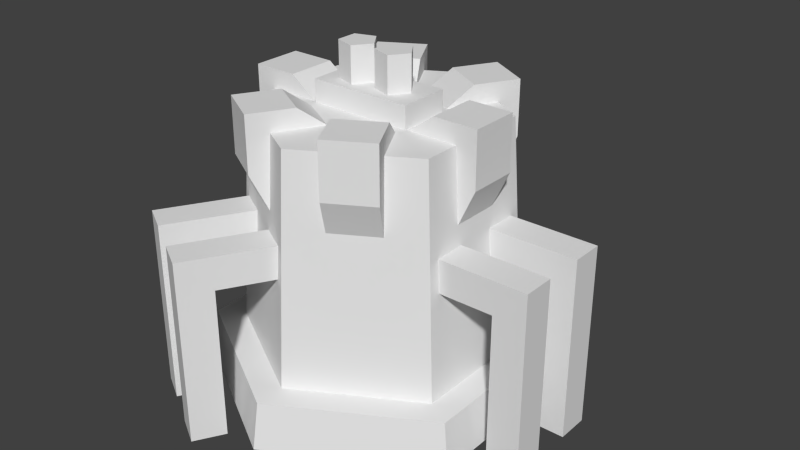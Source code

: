 # Source: euflstor.blend  (saved by Blender 2.63.0; exported with 4.5.12 LTS)
import bpy
from mathutils import Matrix  # noqa: F401  (used for matrix-valued properties, if any)

bpy.ops.wm.read_factory_settings(use_empty=True)
scene = bpy.context.scene
scene.name = 'Scene'

# ---- collections
col_collection_1 = bpy.data.collections.new('Collection 1'); scene.collection.children.link(col_collection_1)

# ---- world
world_world = bpy.data.worlds.new('World'); scene.world = world_world
world_world.color = (0.05088, 0.05088, 0.05088)
world_world.use_sun_shadow = False
world_world.sun_shadow_jitter_overblur = 0.0
world_world.cycles.sampling_method = 'MANUAL'
world_world.cycles.sample_map_resolution = 256

# ---- meshes
me_cube_009 = bpy.data.meshes.new('Cube.009')
me_cube_009.from_pydata([(-1.0, -3.256, -1.0), (-1.0, -1.256, -1.0), (2.724, -1.256, -1.0), (2.724, -3.256, -1.0), (-1.0, -3.256, 1.0), (-1.0, -1.256, 1.0), (2.724, -1.256, 1.0), (2.724, -3.256, 1.0), (4.761, -1.256, -1.0), (4.761, -3.256, -1.0), (4.761, -1.256, 1.0), (4.761, -3.256, 1.0), (2.724, -1.256, -10.28), (2.724, -3.256, -10.28), (4.761, -1.256, -10.28), (4.761, -3.256, -10.28), (-1.0, 3.256, -1.0), (-1.0, 1.256, -1.0), (2.724, 1.256, -1.0), (2.724, 3.256, -1.0), (-1.0, 3.256, 1.0), (-1.0, 1.256, 1.0), (2.724, 1.256, 1.0), (2.724, 3.256, 1.0), (4.761, 1.256, -1.0), (4.761, 3.256, -1.0), (4.761, 1.256, 1.0), (4.761, 3.256, 1.0), (2.724, 1.256, -10.28), (2.724, 3.256, -10.28), (4.761, 1.256, -10.28), (4.761, 3.256, -10.28)], [], [(10, 11, 9, 8), (5, 6, 2, 1), (6, 7, 11, 10), (7, 4, 0, 3), (0, 1, 2, 3), (7, 6, 5, 4), (7, 3, 9, 11), (10, 8, 2, 6), (13, 15, 9, 3), (15, 14, 8, 9), (14, 12, 2, 8), (3, 2, 12, 13), (26, 24, 25, 27), (21, 17, 18, 22), (22, 26, 27, 23), (23, 19, 16, 20), (16, 19, 18, 17), (23, 20, 21, 22), (23, 27, 25, 19), (26, 22, 18, 24), (29, 19, 25, 31), (31, 25, 24, 30), (30, 24, 18, 28), (19, 29, 28, 18)])
me_cube_009.use_remesh_preserve_volume = False
me_cube_009.use_remesh_preserve_attributes = False
me_cube_009.use_mirror_vertex_groups = False
me_cube_009.update()
me_cube_008 = bpy.data.meshes.new('Cube.008')
me_cube_008.from_pydata([(-1.0, -3.256, -1.0), (-1.0, -1.256, -1.0), (2.724, -1.256, -1.0), (2.724, -3.256, -1.0), (-1.0, -3.256, 1.0), (-1.0, -1.256, 1.0), (2.724, -1.256, 1.0), (2.724, -3.256, 1.0), (4.761, -1.256, -1.0), (4.761, -3.256, -1.0), (4.761, -1.256, 1.0), (4.761, -3.256, 1.0), (2.724, -1.256, -10.28), (2.724, -3.256, -10.28), (4.761, -1.256, -10.28), (4.761, -3.256, -10.28), (-1.0, 3.256, -1.0), (-1.0, 1.256, -1.0), (2.724, 1.256, -1.0), (2.724, 3.256, -1.0), (-1.0, 3.256, 1.0), (-1.0, 1.256, 1.0), (2.724, 1.256, 1.0), (2.724, 3.256, 1.0), (4.761, 1.256, -1.0), (4.761, 3.256, -1.0), (4.761, 1.256, 1.0), (4.761, 3.256, 1.0), (2.724, 1.256, -10.28), (2.724, 3.256, -10.28), (4.761, 1.256, -10.28), (4.761, 3.256, -10.28)], [], [(10, 11, 9, 8), (5, 6, 2, 1), (6, 7, 11, 10), (7, 4, 0, 3), (0, 1, 2, 3), (7, 6, 5, 4), (7, 3, 9, 11), (10, 8, 2, 6), (13, 15, 9, 3), (15, 14, 8, 9), (14, 12, 2, 8), (3, 2, 12, 13), (26, 24, 25, 27), (21, 17, 18, 22), (22, 26, 27, 23), (23, 19, 16, 20), (16, 19, 18, 17), (23, 20, 21, 22), (23, 27, 25, 19), (26, 22, 18, 24), (29, 19, 25, 31), (31, 25, 24, 30), (30, 24, 18, 28), (19, 29, 28, 18)])
me_cube_008.use_remesh_preserve_volume = False
me_cube_008.use_remesh_preserve_attributes = False
me_cube_008.use_mirror_vertex_groups = False
me_cube_008.update()
me_cube_007 = bpy.data.meshes.new('Cube.007')
me_cube_007.from_pydata([(-1.0, -3.256, -1.0), (-1.0, -1.256, -1.0), (2.724, -1.256, -1.0), (2.724, -3.256, -1.0), (-1.0, -3.256, 1.0), (-1.0, -1.256, 1.0), (2.724, -1.256, 1.0), (2.724, -3.256, 1.0), (4.761, -1.256, -1.0), (4.761, -3.256, -1.0), (4.761, -1.256, 1.0), (4.761, -3.256, 1.0), (2.724, -1.256, -10.28), (2.724, -3.256, -10.28), (4.761, -1.256, -10.28), (4.761, -3.256, -10.28), (-1.0, 3.256, -1.0), (-1.0, 1.256, -1.0), (2.724, 1.256, -1.0), (2.724, 3.256, -1.0), (-1.0, 3.256, 1.0), (-1.0, 1.256, 1.0), (2.724, 1.256, 1.0), (2.724, 3.256, 1.0), (4.761, 1.256, -1.0), (4.761, 3.256, -1.0), (4.761, 1.256, 1.0), (4.761, 3.256, 1.0), (2.724, 1.256, -10.28), (2.724, 3.256, -10.28), (4.761, 1.256, -10.28), (4.761, 3.256, -10.28)], [], [(10, 11, 9, 8), (5, 6, 2, 1), (6, 7, 11, 10), (7, 4, 0, 3), (0, 1, 2, 3), (7, 6, 5, 4), (7, 3, 9, 11), (10, 8, 2, 6), (13, 15, 9, 3), (15, 14, 8, 9), (14, 12, 2, 8), (3, 2, 12, 13), (26, 24, 25, 27), (21, 17, 18, 22), (22, 26, 27, 23), (23, 19, 16, 20), (16, 19, 18, 17), (23, 20, 21, 22), (23, 27, 25, 19), (26, 22, 18, 24), (29, 19, 25, 31), (31, 25, 24, 30), (30, 24, 18, 28), (19, 29, 28, 18)])
me_cube_007.use_remesh_preserve_volume = False
me_cube_007.use_remesh_preserve_attributes = False
me_cube_007.use_mirror_vertex_groups = False
me_cube_007.update()
me_cube_006 = bpy.data.meshes.new('Cube.006')
me_cube_006.from_pydata([(-1.0, -1.0, 0.1886), (-1.0, 1.0, 0.1886), (1.072, 1.0, 0.1886), (1.072, -1.0, 0.1886), (0.1034, -1.0, 1.0), (0.1034, 1.0, 1.0), (1.072, 1.0, 1.0), (1.072, -1.0, 1.0), (1.917, 1.0, 0.1886), (1.917, -1.0, 0.1886), (1.917, 1.0, 1.0), (1.917, -1.0, 1.0), (1.072, 1.0, -3.036), (1.072, -1.0, -3.036), (1.917, 1.0, -1.23), (1.917, -1.0, -1.23)], [], [(4, 5, 1, 0), (5, 6, 2, 1), (6, 7, 11, 10), (7, 4, 0, 3), (0, 1, 2, 3), (7, 6, 5, 4), (10, 11, 9, 8), (7, 3, 9, 11), (10, 8, 2, 6), (13, 15, 9, 3), (13, 12, 14, 15), (15, 14, 8, 9), (14, 12, 2, 8), (3, 2, 12, 13)])
me_cube_006.use_remesh_preserve_volume = False
me_cube_006.use_remesh_preserve_attributes = False
me_cube_006.use_mirror_vertex_groups = False
me_cube_006.update()
me_cube_004 = bpy.data.meshes.new('Cube.004')
me_cube_004.from_pydata([(-1.0, -1.0, 0.1886), (-1.0, 1.0, 0.1886), (1.072, 1.0, 0.1886), (1.072, -1.0, 0.1886), (0.1034, -1.0, 1.0), (0.1034, 1.0, 1.0), (1.072, 1.0, 1.0), (1.072, -1.0, 1.0), (1.917, 1.0, 0.1886), (1.917, -1.0, 0.1886), (1.917, 1.0, 1.0), (1.917, -1.0, 1.0), (1.072, 1.0, -3.036), (1.072, -1.0, -3.036), (1.917, 1.0, -1.23), (1.917, -1.0, -1.23)], [], [(4, 5, 1, 0), (5, 6, 2, 1), (6, 7, 11, 10), (7, 4, 0, 3), (0, 1, 2, 3), (7, 6, 5, 4), (10, 11, 9, 8), (7, 3, 9, 11), (10, 8, 2, 6), (13, 15, 9, 3), (13, 12, 14, 15), (15, 14, 8, 9), (14, 12, 2, 8), (3, 2, 12, 13)])
me_cube_004.use_remesh_preserve_volume = False
me_cube_004.use_remesh_preserve_attributes = False
me_cube_004.use_mirror_vertex_groups = False
me_cube_004.update()
me_cube_003 = bpy.data.meshes.new('Cube.003')
me_cube_003.from_pydata([(-1.0, -1.0, 0.1886), (-1.0, 1.0, 0.1886), (1.072, 1.0, 0.1886), (1.072, -1.0, 0.1886), (0.1034, -1.0, 1.0), (0.1034, 1.0, 1.0), (1.072, 1.0, 1.0), (1.072, -1.0, 1.0), (1.917, 1.0, 0.1886), (1.917, -1.0, 0.1886), (1.917, 1.0, 1.0), (1.917, -1.0, 1.0), (1.072, 1.0, -3.036), (1.072, -1.0, -3.036), (1.917, 1.0, -1.23), (1.917, -1.0, -1.23)], [], [(4, 5, 1, 0), (5, 6, 2, 1), (6, 7, 11, 10), (7, 4, 0, 3), (0, 1, 2, 3), (7, 6, 5, 4), (10, 11, 9, 8), (7, 3, 9, 11), (10, 8, 2, 6), (13, 15, 9, 3), (13, 12, 14, 15), (15, 14, 8, 9), (14, 12, 2, 8), (3, 2, 12, 13)])
me_cube_003.use_remesh_preserve_volume = False
me_cube_003.use_remesh_preserve_attributes = False
me_cube_003.use_mirror_vertex_groups = False
me_cube_003.update()
me_cube_002 = bpy.data.meshes.new('Cube.002')
me_cube_002.from_pydata([(-1.0, -1.0, 0.1886), (-1.0, 1.0, 0.1886), (1.072, 1.0, 0.1886), (1.072, -1.0, 0.1886), (0.1034, -1.0, 1.0), (0.1034, 1.0, 1.0), (1.072, 1.0, 1.0), (1.072, -1.0, 1.0), (1.917, 1.0, 0.1886), (1.917, -1.0, 0.1886), (1.917, 1.0, 1.0), (1.917, -1.0, 1.0), (1.072, 1.0, -3.036), (1.072, -1.0, -3.036), (1.917, 1.0, -1.23), (1.917, -1.0, -1.23)], [], [(4, 5, 1, 0), (5, 6, 2, 1), (6, 7, 11, 10), (7, 4, 0, 3), (0, 1, 2, 3), (7, 6, 5, 4), (10, 11, 9, 8), (7, 3, 9, 11), (10, 8, 2, 6), (13, 15, 9, 3), (13, 12, 14, 15), (15, 14, 8, 9), (14, 12, 2, 8), (3, 2, 12, 13)])
me_cube_002.use_remesh_preserve_volume = False
me_cube_002.use_remesh_preserve_attributes = False
me_cube_002.use_mirror_vertex_groups = False
me_cube_002.update()
me_cube_001 = bpy.data.meshes.new('Cube.001')
me_cube_001.from_pydata([(-1.0, -1.0, 0.1886), (-1.0, 1.0, 0.1886), (1.072, 1.0, 0.1886), (1.072, -1.0, 0.1886), (0.1034, -1.0, 1.0), (0.1034, 1.0, 1.0), (1.072, 1.0, 1.0), (1.072, -1.0, 1.0), (1.917, 1.0, 0.1886), (1.917, -1.0, 0.1886), (1.917, 1.0, 1.0), (1.917, -1.0, 1.0), (1.072, 1.0, -3.036), (1.072, -1.0, -3.036), (1.917, 1.0, -1.23), (1.917, -1.0, -1.23)], [], [(4, 5, 1, 0), (5, 6, 2, 1), (6, 7, 11, 10), (7, 4, 0, 3), (0, 1, 2, 3), (7, 6, 5, 4), (10, 11, 9, 8), (7, 3, 9, 11), (10, 8, 2, 6), (13, 15, 9, 3), (13, 12, 14, 15), (15, 14, 8, 9), (14, 12, 2, 8), (3, 2, 12, 13)])
me_cube_001.use_remesh_preserve_volume = False
me_cube_001.use_remesh_preserve_attributes = False
me_cube_001.use_mirror_vertex_groups = False
me_cube_001.update()
me_cube = bpy.data.meshes.new('Cube')
me_cube.from_pydata([(-1.0, -1.0, 0.1886), (-1.0, 1.0, 0.1886), (1.072, 1.0, 0.1886), (1.072, -1.0, 0.1886), (0.1034, -1.0, 1.0), (0.1034, 1.0, 1.0), (1.072, 1.0, 1.0), (1.072, -1.0, 1.0), (1.917, 1.0, 0.1886), (1.917, -1.0, 0.1886), (1.917, 1.0, 1.0), (1.917, -1.0, 1.0), (1.072, 1.0, -3.036), (1.072, -1.0, -3.036), (1.917, 1.0, -1.23), (1.917, -1.0, -1.23)], [], [(4, 5, 1, 0), (5, 6, 2, 1), (6, 7, 11, 10), (7, 4, 0, 3), (0, 1, 2, 3), (7, 6, 5, 4), (10, 11, 9, 8), (7, 3, 9, 11), (10, 8, 2, 6), (13, 15, 9, 3), (13, 12, 14, 15), (15, 14, 8, 9), (14, 12, 2, 8), (3, 2, 12, 13)])
me_cube.use_remesh_preserve_volume = False
me_cube.use_remesh_preserve_attributes = False
me_cube.use_mirror_vertex_groups = False
me_cube.update()
me_cylinder = bpy.data.meshes.new('Cylinder')
me_cylinder.from_pydata([(-1.668, 0.9631, -0.5352), (-8.697e-09, 1.406, 2.107), (1.368, 0.7896, -0.5352), (1.218, 0.7032, 2.107), (1.368, -0.7896, -0.5352), (1.218, -0.7032, 2.107), (-1.381e-07, -1.579, -0.5352), (-1.317e-07, -1.406, 2.107), (-1.668, -0.9631, -0.5352), (-1.218, -0.7032, 2.107), (1.309e-08, 1.926, -0.5352), (-1.218, 0.7032, 2.107), (-0.04554, -0.002523, 2.779), (-0.04554, -0.002523, 2.102), (0.438, -0.002523, 2.102), (0.438, -0.002523, 2.779), (0.2941, -0.2007, 2.102), (0.2941, -0.2007, 2.779), (0.06107, -0.125, 2.102), (0.06107, -0.125, 2.779), (0.06107, 0.12, 2.102), (0.06107, 0.12, 2.779), (0.2941, 0.1957, 2.102), (0.2941, 0.1957, 2.779), (-0.1895, -0.2007, 2.102), (-0.1895, -0.2007, 2.779), (-0.4225, -0.125, 2.102), (-0.4225, -0.125, 2.779), (-0.4225, 0.12, 2.102), (-0.4225, 0.12, 2.779), (-0.1895, 0.1957, 2.102), (-0.1895, 0.1957, 2.779), (-0.5978, 0.2899, 2.08), (0.6076, 0.2899, 2.08), (0.6076, -0.3031, 2.08), (-0.5978, -0.3031, 2.08), (-0.5978, 0.2899, 2.366), (0.6076, 0.2899, 2.366), (0.6076, -0.3031, 2.366), (-0.5978, -0.3031, 2.366), (0.0, 1.579, -0.5352), (-1.553e-07, -1.926, -0.5352), (1.668, -0.9631, -0.5352), (1.668, 0.9631, -0.5352), (-1.368, -0.7896, -0.5352), (-1.368, 0.7896, -0.5352), (-1.748, 1.009, -1.064), (-1.748, -1.009, -1.064), (1.372e-08, 2.019, -1.064), (-1.628e-07, -2.019, -1.064), (1.748, -1.009, -1.064), (1.748, 1.009, -1.064)], [], [(41, 8, 47, 49), (2, 3, 5, 4), (4, 5, 7, 6), (42, 41, 49, 50), (3, 1, 11, 9, 7, 5), (10, 43, 51, 48), (43, 42, 50, 51), (37, 38, 34, 33), (25, 12, 31, 29, 27), (14, 15, 17, 16), (36, 37, 33, 32), (30, 31, 12, 13), (16, 17, 19, 18), (28, 29, 31, 30), (24, 25, 27, 26), (18, 19, 21, 20), (17, 15, 23, 21, 19), (22, 23, 15, 14), (20, 21, 23, 22), (38, 39, 35, 34), (26, 27, 29, 28), (13, 12, 25, 24), (39, 36, 32, 35), (32, 33, 34, 35), (39, 38, 37, 36), (45, 40, 10, 0), (2, 4, 42, 43), (40, 2, 43, 10), (6, 44, 8, 41), (44, 45, 0, 8), (0, 10, 48, 46), (40, 1, 3, 2), (6, 7, 9, 44), (45, 11, 1, 40), (44, 9, 11, 45), (4, 6, 41, 42), (8, 0, 46, 47)])
me_cylinder.use_remesh_preserve_volume = False
me_cylinder.use_remesh_preserve_attributes = False
me_cylinder.use_mirror_vertex_groups = False
me_cylinder.update()

# ---- objects
ob_cube_008 = bpy.data.objects.new('Cube.008', me_cube_009)
ob_cube_007 = bpy.data.objects.new('Cube.007', me_cube_008)
ob_cube_006 = bpy.data.objects.new('Cube.006', me_cube_007)
ob_cube_005 = bpy.data.objects.new('Cube.005', me_cube_006)
ob_cube_004 = bpy.data.objects.new('Cube.004', me_cube_004)
ob_cube_003 = bpy.data.objects.new('Cube.003', me_cube_003)
ob_cube_002 = bpy.data.objects.new('Cube.002', me_cube_002)
ob_cube_001 = bpy.data.objects.new('Cube.001', me_cube_001)
ob_cube = bpy.data.objects.new('Cube', me_cube)
ob_cylinder = bpy.data.objects.new('Cylinder', me_cylinder)

# ---- transforms, parenting, visibility, modifiers, constraints
ob_cube_008.location = (-0.7113, 1.232, 1.911)
ob_cube_008.rotation_euler = (0.0, 0.0, -4.189)
ob_cube_008.scale = (0.1891, 0.1891, 0.1891)
ob_cube_008.lineart.crease_threshold = 0.0
ob_cube_007.location = (-0.7113, -1.232, 1.911)
ob_cube_007.rotation_euler = (0.0, 0.0, -2.094)
ob_cube_007.scale = (0.1891, 0.1891, 0.1891)
ob_cube_007.lineart.crease_threshold = 0.0
ob_cube_006.location = (1.423, -2.551e-07, 1.911)
ob_cube_006.scale = (0.1891, 0.1891, 0.1891)
ob_cube_006.lineart.crease_threshold = 0.0
ob_cube_005.location = (0.4551, 0.7883, 3.108)
ob_cube_005.rotation_euler = (0.0, 0.0, -5.236)
ob_cube_005.scale = (0.2872, 0.2872, 0.2872)
ob_cube_005.lineart.crease_threshold = 0.0
ob_cube_004.location = (-0.4551, 0.7883, 3.108)
ob_cube_004.rotation_euler = (0.0, 0.0, -4.189)
ob_cube_004.scale = (0.2872, 0.2872, 0.2872)
ob_cube_004.lineart.crease_threshold = 0.0
ob_cube_003.location = (-0.9102, 1.192e-07, 3.108)
ob_cube_003.rotation_euler = (0.0, 0.0, -3.142)
ob_cube_003.scale = (0.2872, 0.2872, 0.2872)
ob_cube_003.lineart.crease_threshold = 0.0
ob_cube_002.location = (-0.4551, -0.7883, 3.108)
ob_cube_002.rotation_euler = (0.0, 0.0, -2.094)
ob_cube_002.scale = (0.2872, 0.2872, 0.2872)
ob_cube_002.lineart.crease_threshold = 0.0
ob_cube_001.location = (0.4551, -0.7883, 3.108)
ob_cube_001.rotation_euler = (0.0, 0.0, -1.047)
ob_cube_001.scale = (0.2872, 0.2872, 0.2872)
ob_cube_001.lineart.crease_threshold = 0.0
ob_cube.location = (0.9102, 0.0, 3.108)
ob_cube.scale = (0.2872, 0.2872, 0.2872)
ob_cube.lineart.crease_threshold = 0.0
ob_cylinder.location = (0.0, 0.0, 1.064)
ob_cylinder.lineart.crease_threshold = 0.0

# ---- collection membership
col_collection_1.objects.link(ob_cube_008)
col_collection_1.objects.link(ob_cube_007)
col_collection_1.objects.link(ob_cube_006)
col_collection_1.objects.link(ob_cube_005)
col_collection_1.objects.link(ob_cube_004)
col_collection_1.objects.link(ob_cube_003)
col_collection_1.objects.link(ob_cube_002)
col_collection_1.objects.link(ob_cube_001)
col_collection_1.objects.link(ob_cube)
col_collection_1.objects.link(ob_cylinder)

# ---- scene / render settings (as saved in the file)
scene.frame_start = 1; scene.frame_end = 250; scene.frame_set(0)
scene.render.engine = 'BLENDER_EEVEE_NEXT'
scene.render.image_settings.color_mode = 'RGB'
scene.render.image_settings.compression = 90
scene.render.resolution_percentage = 50
scene.render.dither_intensity = 0.0
scene.render.bake_margin = 2
scene.render.bake_bias = 0.0
scene.cycles.use_denoising = False
scene.cycles.samples = 10
scene.cycles.sampling_pattern = 'TABULATED_SOBOL'
scene.cycles.light_sampling_threshold = 0.0
scene.cycles.use_adaptive_sampling = False
scene.cycles.use_light_tree = False
scene.cycles.blur_glossy = 0.0
scene.cycles.volume_bounces = 1
scene.cycles.pixel_filter_type = 'GAUSSIAN'
scene.cycles.sample_clamp_indirect = 0.0
scene.view_settings.view_transform = 'Standard'
bpy.context.view_layer.update()

# ---- added for rendering (the .blend has no active camera and no usable light): camera, sun
cam_auto = bpy.data.cameras.new('AutoCamera')
cam_auto.lens = 50.0
cam_auto.sensor_width = 36.0
cam_auto.clip_end = 1000.0
ob_auto_camera = bpy.data.objects.new('AutoCamera', cam_auto)
scene.collection.objects.link(ob_auto_camera)
ob_auto_camera.location = (7.03, -8.09132, 7.29991)
ob_auto_camera.rotation_euler = (1.09748, -7.21219e-08, 0.694738)
scene.camera = ob_auto_camera
light_auto_sun = bpy.data.lights.new('AutoSun', 'SUN')
light_auto_sun.energy = 3.0
light_auto_sun.angle = 0.0523599
ob_auto_sun = bpy.data.objects.new('AutoSun', light_auto_sun)
scene.collection.objects.link(ob_auto_sun)
ob_auto_sun.rotation_euler = (0.872665, 0.174533, 0.523599)
bpy.context.view_layer.update()
